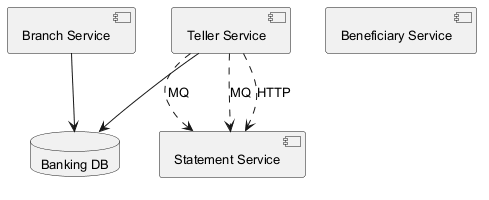

The diagram above was rendered by PlantUML. Its source (embedded in the PNG):
@startuml
skinparam backgroundColor #FFFFFF
skinparam classBackgroundColor #F3E5F5
skinparam classBorderColor #6A1B9A
skinparam defaultFontSize 13
component "Branch Service" as C_BranchService
component "Teller Service" as C_TellerService
component "Statement Service" as C_StatementService
component "Beneficiary Service" as C_BeneficiaryService
database "Banking DB" as DB_banking
C_BranchService --> DB_banking
C_TellerService --> DB_banking
C_TellerService ..> C_StatementService : MQ
C_TellerService ..> C_StatementService : MQ
C_TellerService ..> C_StatementService : HTTP
@enduml